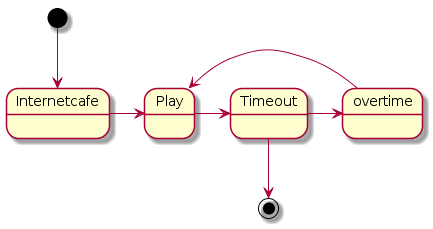

The diagram above was rendered by PlantUML. Its source (embedded in the PNG):
@startuml
[*] --> Internetcafe

Internetcafe -> Play
Play -> Timeout
Timeout -> overtime
overtime -> Play
Timeout --> [*]
@enduml